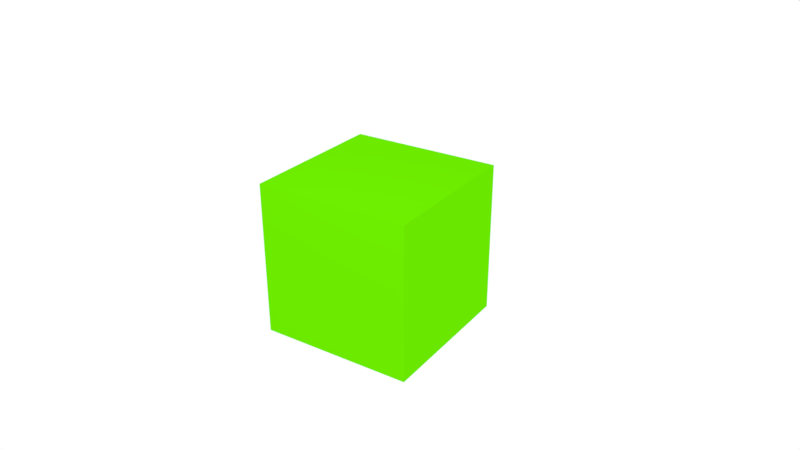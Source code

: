 # Source: TEST.blend  (saved by Blender 2.79.0; exported with 4.5.12 LTS)
import bpy
from mathutils import Matrix  # noqa: F401  (used for matrix-valued properties, if any)

bpy.ops.wm.read_factory_settings(use_empty=True)
scene = bpy.context.scene
scene.name = 'Scene'

# ---- collections
col_collection_1 = bpy.data.collections.new('Collection 1'); scene.collection.children.link(col_collection_1)

# ---- materials (node trees are filled in below, after node groups)
mat_material_001 = bpy.data.materials.new('Material.001')
mat_material_001.alpha_threshold = 0.0
mat_material_001.diffuse_color = (0.1452, 0.8, 0.0, 1.0)
mat_material_001.roughness = 0.5

# ---- material node trees

# ---- world
world_world = bpy.data.worlds.new('World'); scene.world = world_world
world_world.color = (1.0, 1.0, 1.0)
world_world.use_sun_shadow = False
world_world.sun_shadow_jitter_overblur = 0.0
world_world.cycles.sampling_method = 'MANUAL'

# ---- cameras
cam_camera = bpy.data.cameras.new('Camera')
cam_camera.clip_end = 100.0
cam_camera.lens = 35.0
cam_camera.sensor_width = 32.0
cam_camera.sensor_height = 18.0
cam_camera.ortho_scale = 7.314
cam_camera.dof.focus_distance = 0.0
cam_camera.dof.aperture_fstop = 128.0

# ---- lights
light_lamp = bpy.data.lights.new('Lamp', 'POINT')
light_lamp.transmission_factor = 0.0
light_lamp.cutoff_distance = 30.0
light_lamp.energy = 100.0
light_lamp.shadow_buffer_clip_start = 1.001
light_lamp.shadow_soft_size = 0.1
light_lamp.shadow_maximum_resolution = 0.006
light_lamp.use_absolute_resolution = True

# ---- meshes
me_cube_002 = bpy.data.meshes.new('Cube.002')
me_cube_002.from_pydata([(-1.0, -1.0, -1.0), (-1.0, 1.0, -1.0), (1.0, -1.0, -1.0), (1.0, 1.0, -1.0), (-1.0, -1.0, 0.0), (-1.0, 1.0, 0.0), (1.0, 1.0, 0.0), (1.0, -1.0, 0.0), (-1.0, -1.0, 1.0), (-1.0, 1.0, 1.0), (1.0, -1.0, 1.0), (1.0, 1.0, 1.0), (-1.0, -1.0, 0.0), (-1.0, 1.0, 0.0), (1.0, 1.0, 0.0), (1.0, -1.0, 0.0)], [], [(1, 3, 2, 0), (2, 7, 4, 0), (3, 6, 7, 2), (1, 5, 6, 3), (0, 4, 5, 1), (7, 6, 5, 4), (12, 8, 9, 13), (13, 9, 11, 14), (14, 11, 10, 15), (15, 10, 8, 12), (11, 9, 8, 10), (15, 12, 13, 14)])
me_cube_002.materials.append(mat_material_001)
me_cube_002.use_remesh_preserve_volume = False
me_cube_002.use_remesh_preserve_attributes = False
me_cube_002.use_mirror_vertex_groups = False
me_cube_002.update()
arm_armature = bpy.data.armatures.new('Armature')  # bones are not reproduced

# ---- objects
ob_cube_armature = bpy.data.objects.new('Cube_Armature', arm_armature)
ob_cube = bpy.data.objects.new('Cube', me_cube_002)
ob_lamp = bpy.data.objects.new('Lamp', light_lamp)
ob_camera = bpy.data.objects.new('Camera', cam_camera)

# ---- transforms, parenting, visibility, modifiers, constraints
ob_cube_armature.location = (-4.832e-24, -1.0, 1.0)
ob_cube_armature.rotation_mode = 'QUATERNION'
ob_cube_armature.rotation_quaternion = (0.7071, -0.7071, -3.633e-17, -2.419e-17)
ob_cube_armature.show_in_front = True
ob_cube_armature.lineart.crease_threshold = 0.0
ob_cube.parent = ob_cube_armature
ob_cube.matrix_parent_inverse = Matrix(((1.0, 1.716e-17, 8.559e-17, -6.843e-17), (8.559e-17, -4.371e-08, -1.0, 1.0), (-1.716e-17, 1.0, -4.371e-08, 1.0), (0.0, 0.0, 0.0, 1.0)))
ob_cube.location = (0.0, 0.0, 1.0)
ob_cube.lineart.crease_threshold = 0.0
_vg = ob_cube.vertex_groups.new(name='Cube_Bone')
_vg.add([8, 9, 10, 11, 12, 13, 14, 15], 1.0, 'REPLACE')
_m = ob_cube.modifiers.new('Armature', 'ARMATURE')
_m.object = ob_cube_armature
ob_lamp.location = (4.076, 1.005, 5.904)
ob_lamp.rotation_euler = (1.499, 0.3554, 1.105)
ob_lamp.lock_rotations_4d = False
ob_lamp.empty_display_type = 'ARROWS'
ob_lamp.color = (0.0, 0.0, 0.0, 0.0)
ob_lamp.lineart.crease_threshold = 0.0
ob_camera.location = (7.889, 5.472, 6.022)
ob_camera.rotation_euler = (1.116, -6.049e-06, 2.152)
ob_camera.lock_rotations_4d = False
ob_camera.empty_display_type = 'ARROWS'
ob_camera.color = (0.0, 0.0, 0.0, 0.0)
ob_camera.display_type = 'WIRE'
ob_camera.lineart.crease_threshold = 0.0

# ---- collection membership
col_collection_1.objects.link(ob_cube_armature)
col_collection_1.objects.link(ob_cube)
col_collection_1.objects.link(ob_lamp)
col_collection_1.objects.link(ob_camera)

# ---- scene / render settings (as saved in the file)
scene.camera = ob_camera
scene.frame_start = 1; scene.frame_end = 250; scene.frame_set(15)
scene.render.engine = 'BLENDER_EEVEE_NEXT'
scene.render.resolution_percentage = 50
scene.render.dither_intensity = 0.0
scene.cycles.use_denoising = False
scene.cycles.samples = 128
scene.cycles.sampling_pattern = 'TABULATED_SOBOL'
scene.cycles.use_adaptive_sampling = False
scene.cycles.use_light_tree = False
scene.cycles.blur_glossy = 0.0
scene.cycles.sample_clamp_indirect = 0.0
scene.view_settings.view_transform = 'Standard'
bpy.context.view_layer.update()
